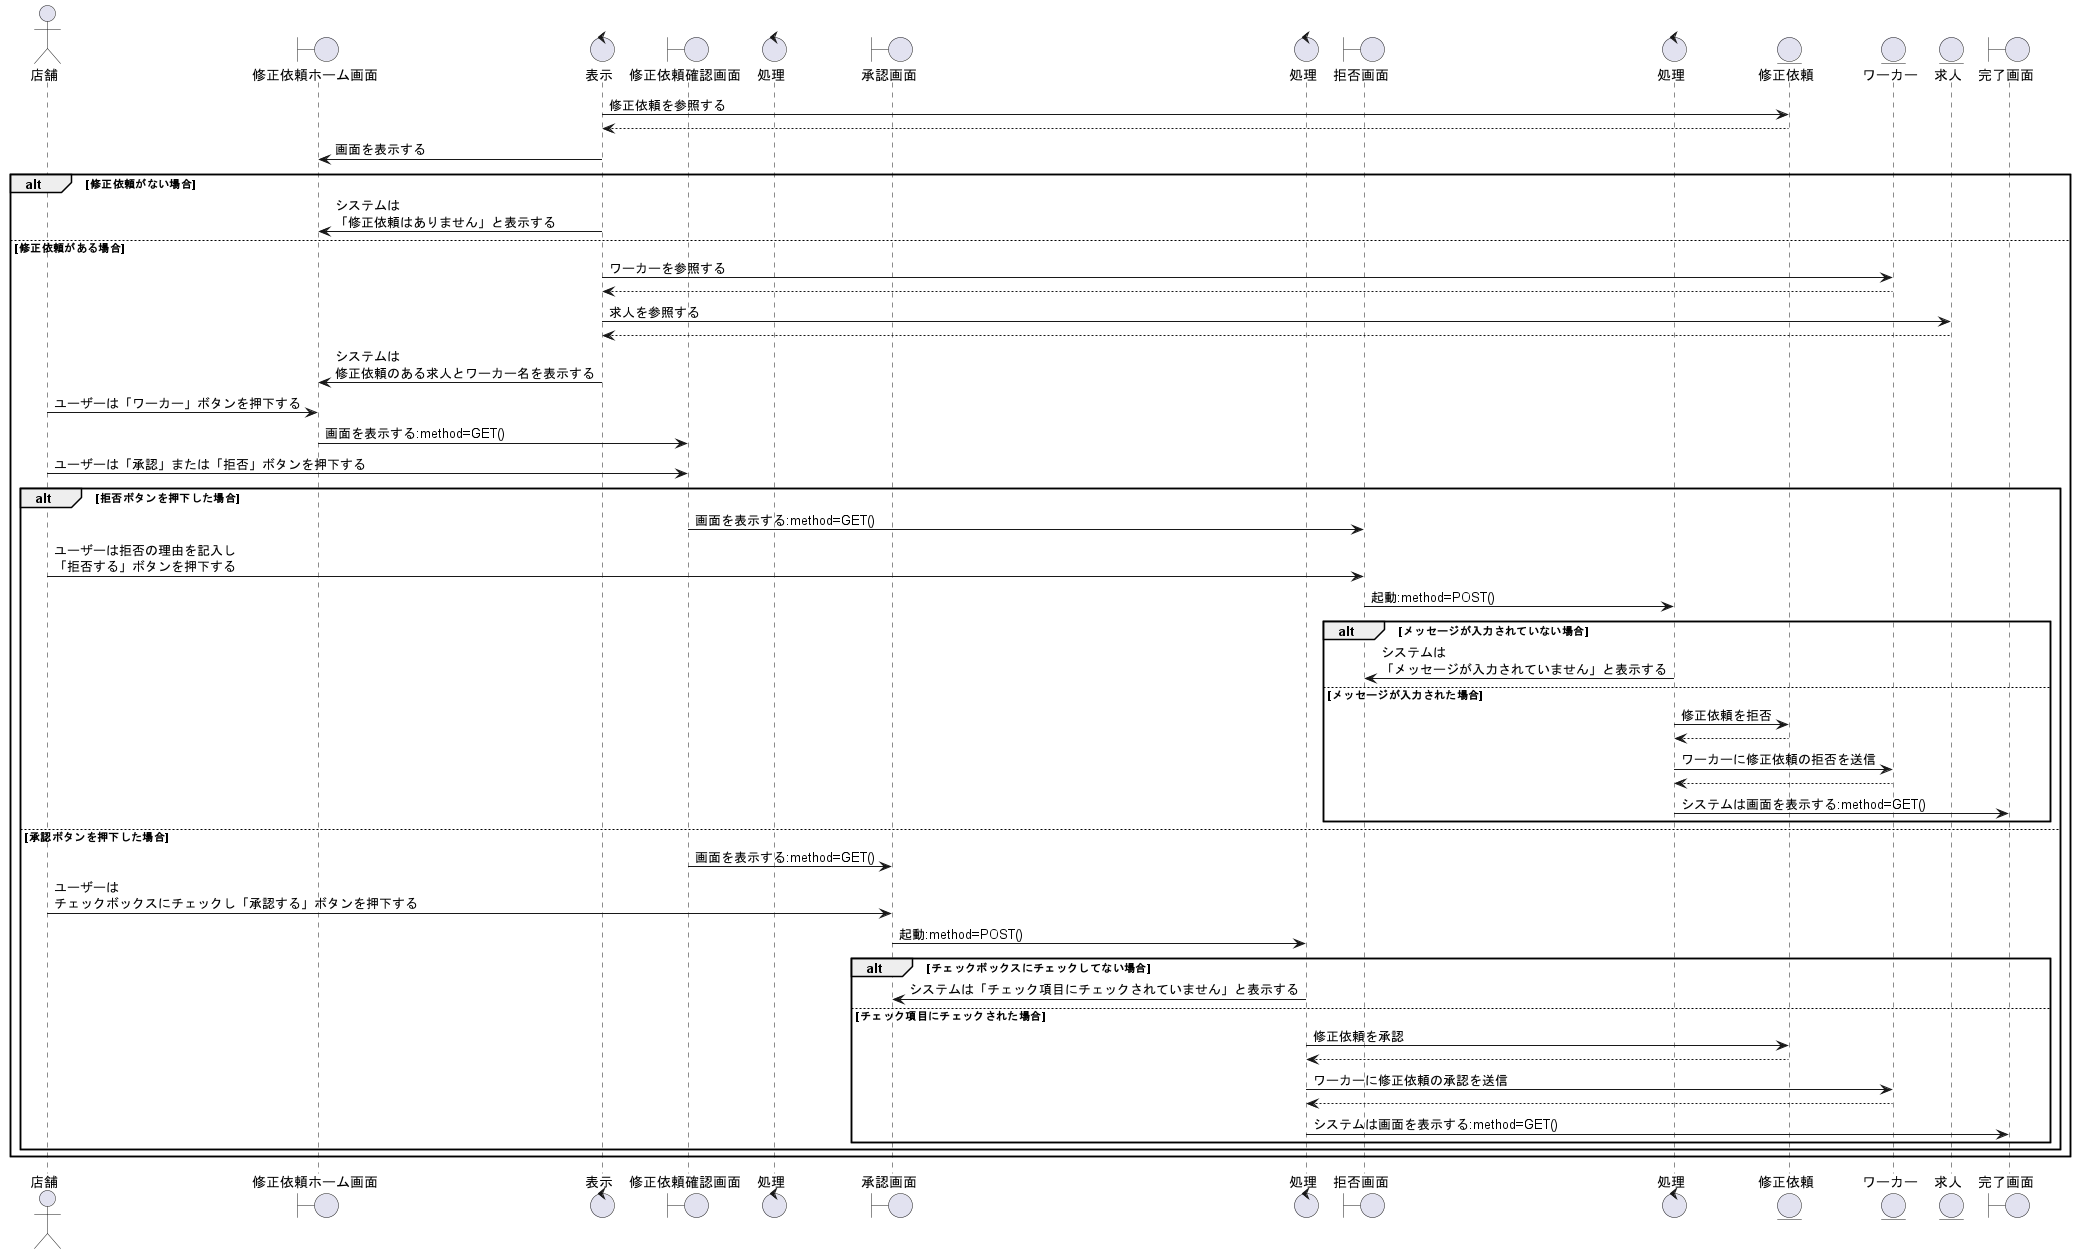

The diagram above was rendered by PlantUML. Its source (embedded in the PNG):
@startuml 修正依頼の確認、承認をする

actor 店舗 as cp1
boundary 修正依頼ホーム画面 as b1
control 表示 as co1
boundary 修正依頼確認画面 as b2
control 処理 as co2
boundary 承認画面 as b3
control 処理 as co3
boundary 拒否画面 as b4
control 処理 as co4

entity 修正依頼 as cr1
entity ワーカー as wo1
entity 求人 as jb1
boundary 完了画面 as b5

co1 -> cr1 : 修正依頼を参照する
co1 <-- cr1
co1 -> b1 : 画面を表示する

alt 修正依頼がない場合
    co1 -> b1 : システムは\n「修正依頼はありません」と表示する

else 修正依頼がある場合
    co1 -> wo1 : ワーカーを参照する
    co1 <-- wo1
    co1 -> jb1 : 求人を参照する
    co1 <-- jb1
    co1 -> b1 : システムは\n修正依頼のある求人とワーカー名を表示する

    cp1 -> b1 : ユーザーは「ワーカー」ボタンを押下する
    b1 -> b2 : 画面を表示する:method=GET()
    cp1 -> b2 : ユーザーは「承認」または「拒否」ボタンを押下する

    alt 拒否ボタンを押下した場合
        b2 -> b4 : 画面を表示する:method=GET()
        cp1 -> b4 : ユーザーは拒否の理由を記入し\n「拒否する」ボタンを押下する
        b4 -> co4 : 起動:method=POST()

        alt メッセージが入力されていない場合
            co4 -> b4 : システムは\n「メッセージが入力されていません」と表示する
        
        else メッセージが入力された場合
            co4 -> cr1 : 修正依頼を拒否
            co4 <-- cr1
            co4 -> wo1 : ワーカーに修正依頼の拒否を送信
            co4 <-- wo1
            co4 -> b5 : システムは画面を表示する:method=GET()

        end

    else 承認ボタンを押下した場合
        b2 -> b3 : 画面を表示する:method=GET()
        cp1 -> b3 : ユーザーは\nチェックボックスにチェックし「承認する」ボタンを押下する
        b3 -> co3 : 起動:method=POST()

        alt チェックボックスにチェックしてない場合
            co3 -> b3 : システムは「チェック項目にチェックされていません」と表示する

        else チェック項目にチェックされた場合
            co3 -> cr1 : 修正依頼を承認
            co3 <-- cr1
            co3 -> wo1 : ワーカーに修正依頼の承認を送信
            co3 <-- wo1
            co3 -> b5 : システムは画面を表示する:method=GET()

        end

    end


end


@enduml